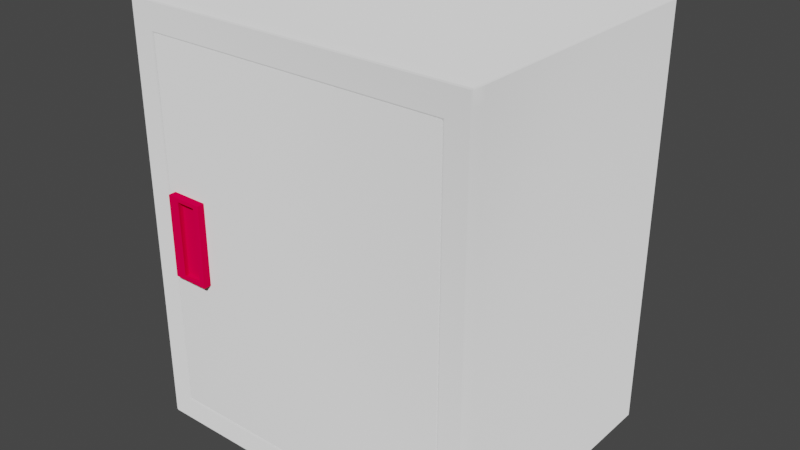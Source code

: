 # Source: Locker_refined_.blend  (saved by Blender 3.6.11; exported with 4.5.12 LTS)
import bpy
from mathutils import Matrix  # noqa: F401  (used for matrix-valued properties, if any)

bpy.ops.wm.read_factory_settings(use_empty=True)
scene = bpy.context.scene
scene.name = 'Scene'

# ---- materials (node trees are filled in below, after node groups)
mat_surface = bpy.data.materials.new('Surface')
mat_surface.use_transparent_shadow = False
mat_surface.diffuse_color = (0.5882, 0.5882, 0.5882, 1.0)
mat_surface.roughness = 0.8586
mat_surface.specular_intensity = 0.0
mat_surface.metallic = 1.0
mat_handle = bpy.data.materials.new('Handle')
mat_handle.use_transparent_shadow = False

# ---- material node trees
mat_surface.use_nodes = True; mat_surface.node_tree.nodes.clear()
_N = mat_surface.node_tree.nodes; _L = mat_surface.node_tree.links
n0 = _N.new('ShaderNodeOutputMaterial'); n0.name = 'Material Output'; n0.location = (300, 300)
n1 = _N.new('ShaderNodeNormalMap'); n1.name = 'Normal Map'; n1.location = (-300, -300)
n1.label = 'Normal/Map'
n2 = _N.new('ShaderNodeBsdfDiffuse'); n2.name = 'Diffuse BSDF'; n2.location = (10, 300)
n2.inputs[1].default_value = 0.8586
_L.new(n2.outputs[0], n0.inputs[0])
_L.new(n1.outputs[0], n2.inputs[2])
n0.is_active_output = True
mat_handle.use_nodes = True; mat_handle.node_tree.nodes.clear()
_N = mat_handle.node_tree.nodes; _L = mat_handle.node_tree.links
n0 = _N.new('ShaderNodeOutputMaterial'); n0.name = 'Material Output'; n0.location = (300, 300)
n1 = _N.new('ShaderNodeBsdfDiffuse'); n1.name = 'Diffuse BSDF'; n1.location = (10, 300)
n1.inputs[0].default_value = (0.8, 0.0, 0.05677, 1.0)
n1.inputs[1].default_value = 0.5
_L.new(n1.outputs[0], n0.inputs[0])
n0.is_active_output = True

# ---- world
world_world = bpy.data.worlds.new('World'); scene.world = world_world
world_world.use_nodes = True; world_world.node_tree.nodes.clear()
_N = world_world.node_tree.nodes; _L = world_world.node_tree.links
n0 = _N.new('ShaderNodeOutputWorld'); n0.name = 'World Output'; n0.location = (300, 300)
n1 = _N.new('ShaderNodeBackground'); n1.name = 'Background'; n1.location = (10, 300)
n1.inputs[0].default_value = (0.05088, 0.05088, 0.05088, 1.0)
_L.new(n1.outputs[0], n0.inputs[0])
n0.is_active_output = True
world_world.color = (0.05088, 0.05088, 0.05088)
world_world.use_sun_shadow = False
world_world.sun_shadow_jitter_overblur = 0.0

# ---- meshes
me_locker_door = bpy.data.meshes.new('Locker Door')
me_locker_door.from_pydata([(-0.8565, -0.02201, -0.5229), (0.0, -0.02201, -0.5229), (0.0, -0.02201, 0.5234), (-0.8565, -0.02201, 0.5234), (-0.8565, 0.02201, -0.524), (0.0, 0.02201, -0.524), (0.0, 0.02201, 0.5234), (-0.8565, 0.02201, 0.5234), (-0.836, -0.00923, -0.116), (-0.836, -0.00923, 0.1167), (-0.7298, -0.00923, 0.1167), (-0.7298, -0.00923, -0.116), (-0.8006, -0.02453, -0.1065), (-0.7593, -0.02734, -0.1065), (-0.7593, -0.02734, 0.1065), (-0.8006, -0.02453, 0.1065), (-0.7298, -0.04358, -0.116), (-0.836, -0.04358, -0.116), (-0.7298, -0.04358, 0.1167), (-0.836, -0.04358, 0.1167), (-0.7469, -0.04358, -0.1044), (-0.8018, -0.04358, -0.1044), (-0.7469, -0.04358, 0.1051), (-0.8018, -0.04358, 0.1051), (-0.7479, -0.03694, -0.1113), (-0.7513, -0.03009, -0.1077), (-0.8073, -0.02618, -0.1074), (-0.8068, -0.0325, -0.1102), (-0.7477, -0.03809, 0.1056), (-0.8068, -0.0325, 0.1102), (-0.8073, -0.02618, 0.1074), (-0.7513, -0.03037, 0.1063)], [], [(2, 6, 7, 3), (3, 7, 4, 0), (1, 2, 3, 0), (7, 6, 5, 4), (0, 4, 5, 1), (31, 14, 13, 25), (19, 9, 8, 17), (16, 11, 10, 18), (18, 10, 9, 19), (11, 8, 9, 10), (17, 8, 11, 16), (16, 20, 21), (21, 17, 16), (18, 19, 23), (23, 22, 18), (26, 30, 29, 27), (20, 24, 25), (25, 13, 12), (12, 26, 27), (25, 12, 27), (20, 16, 18, 22), (20, 22, 28), (28, 24, 20), (23, 29, 30), (30, 15, 14), (23, 30, 14), (14, 31, 28), (23, 14, 28), (22, 23, 28), (21, 20, 25, 27), (28, 31, 25, 24), (29, 23, 21, 27), (12, 15, 30, 26), (23, 19, 17, 21), (1, 5, 6, 2), (15, 12, 13, 14)])
me_locker_door.polygons.foreach_set('use_smooth', [0, 0, 1, 0, 0, 1, 1, 1, 1, 1, 1, 1, 1, 1, 1, 1, 1, 1, 1, 1, 1, 1, 1, 1, 1, 1, 1, 1, 1, 1, 1, 1, 1, 1, 0, 1])
me_locker_door.polygons.foreach_set('material_index', [0, 0, 0, 0, 0, 1, 1, 1, 1, 1, 1, 1, 1, 1, 1, 1, 1, 1, 1, 1, 1, 1, 1, 1, 1, 1, 1, 1, 1, 1, 1, 1, 1, 1, 0, 1])
_k = set([(8, 9), (8, 11), (8, 17), (9, 10), (9, 19), (10, 11), (10, 18), (11, 16), (12, 13), (12, 26), (13, 25), (14, 15), (14, 31), (15, 30), (16, 17), (16, 18), (17, 19), (18, 19), (20, 21), (20, 22), (20, 24), (21, 23), (21, 27), (22, 23), (22, 28), (23, 29), (24, 25), (26, 27), (26, 30), (28, 31), (29, 30)])
me_locker_door.attributes.new('sharp_edge', 'BOOLEAN', 'EDGE').data.foreach_set('value', [ (min(e.vertices), max(e.vertices)) in _k for e in me_locker_door.edges])
_uv = me_locker_door.uv_layers.new(name='UVChannel_1')
_uv.uv.foreach_set('vector', [0.9761, 0.4642, 1.0, 0.4642, 1.0, 0.9284, 0.9761, 0.9284, 0.9284, 0.0, 0.9523, 0.0, 0.9523, 0.5677, 0.9284, 0.5671, 0.4642, 0.5671, 0.4642, 0.0, 0.9284, 0.0, 0.9284, 0.5671, 0.0, 0.0, 0.4642, 0.0, 0.4642, 0.5677, 0.0, 0.5677, 0.9761, -1.036e-08, 1.0, -1.14e-08, 1.0, 0.4642, 0.9761, 0.4642, 0.5695, 0.369, 0.5739, 0.3688, 0.5739, 0.4846, 0.5696, 0.4853, 0.5337, 0.3683, 0.552, 0.3686, 0.552, 0.4948, 0.5337, 0.4946, 0.5337, 0.4947, 0.5154, 0.4949, 0.5154, 0.3685, 0.5337, 0.3683, 0.552, 0.4881, 0.5706, 0.4881, 0.5706, 0.5458, 0.552, 0.5458, 0.4577, 0.4948, 0.4, 0.4948, 0.4, 0.3683, 0.4577, 0.3683, 0.4, 0.4948, 0.4187, 0.4948, 0.4187, 0.5525, 0.4, 0.5525, 0.4577, 0.4948, 0.467, 0.4885, 0.4968, 0.4885, 0.4968, 0.4885, 0.5154, 0.4948, 0.4577, 0.4948, 0.4577, 0.3683, 0.5154, 0.3683, 0.4968, 0.3746, 0.4968, 0.3746, 0.467, 0.3746, 0.4577, 0.3683, 0.552, 0.4866, 0.552, 0.3699, 0.5554, 0.3683, 0.5554, 0.4881, 0.4392, 0.4948, 0.4421, 0.4992, 0.4392, 0.5027, 0.4258, 0.4973, 0.4274, 0.5016, 0.4289, 0.524, 0.4289, 0.524, 0.4279, 0.5276, 0.4244, 0.5274, 0.4258, 0.4973, 0.4289, 0.524, 0.4244, 0.5274, 0.467, 0.4885, 0.4577, 0.4948, 0.4577, 0.3683, 0.467, 0.3746, 0.5619, 0.4827, 0.5619, 0.369, 0.5649, 0.3688, 0.5649, 0.3688, 0.5655, 0.4865, 0.5619, 0.4827, 0.4577, 0.5048, 0.4558, 0.498, 0.4577, 0.4948, 0.4383, 0.4948, 0.4392, 0.4984, 0.4377, 0.5209, 0.4289, 0.4978, 0.4383, 0.4948, 0.4377, 0.5209, 0.4377, 0.5209, 0.4361, 0.5252, 0.4319, 0.5272, 0.4289, 0.4978, 0.4377, 0.5209, 0.4319, 0.5272, 0.4289, 0.5276, 0.4289, 0.4978, 0.4319, 0.5272, 0.4187, 0.5246, 0.4187, 0.4948, 0.4258, 0.4973, 0.4244, 0.5274, 0.5649, 0.3688, 0.5694, 0.3683, 0.5695, 0.4845, 0.5655, 0.4865, 0.5554, 0.3683, 0.5619, 0.3712, 0.5619, 0.485, 0.5554, 0.4881, 0.5964, 0.4846, 0.5964, 0.3688, 0.6, 0.3683, 0.6, 0.4851, 0.4968, 0.3746, 0.5154, 0.3683, 0.5154, 0.4948, 0.4968, 0.4885, 0.9761, 0.5671, 0.9523, 0.5677, 0.9523, 0.0, 0.9761, 0.0, 0.5964, 0.3688, 0.5964, 0.4846, 0.5739, 0.4846, 0.5739, 0.3688])
me_locker_door.materials.append(mat_surface)
me_locker_door.materials.append(mat_handle)
me_locker_door.update()
me_locker_door.normals_split_custom_set([tuple(v) for v in zip(*[iter([0.0, 0.0, 1.0, 0.0, 0.0, 1.0, 0.0, 0.0, 1.0, 0.0, 0.0, 1.0, -1.0, 5.091e-07, 0.0, -1.0, 5.091e-07, 0.0, -1.0, 5.091e-07, 0.0, -1.0, 5.091e-07, 0.0, 0.0, -1.0, -8.522e-08, 0.0, -1.0, -8.522e-08, 0.0, -1.0, -8.522e-08, 0.0, -1.0, -8.522e-08, 0.0, 1.0, 5.606e-08, 0.0, 1.0, 5.606e-08, 0.0, 1.0, 5.606e-08, 0.0, 1.0, 5.606e-08, 0.0, -0.02507, -0.9997, 0.0, -0.02507, -0.9997, 0.0, -0.02507, -0.9997, 0.0, -0.02507, -0.9997, -0.6699, -0.7425, -0.0002225, -0.2125, -0.9772, 7.107e-07, -0.2051, -0.9787, -0.0006187, -0.7069, -0.7073, -0.001613, -1.0, 0.0, 0.0, -1.0, 0.0, 0.0, -1.0, 0.0, 0.0, -1.0, 0.0, 0.0, 1.0, 0.0, 0.0, 1.0, 0.0, 0.0, 1.0, 0.0, 0.0, 1.0, 0.0, 0.0, 0.0, 0.0, 1.0, 0.0, 0.0, 1.0, 0.0, 0.0, 1.0, 0.0, 0.0, 1.0, 0.0, 1.0, 0.0, 0.0, 1.0, 0.0, 0.0, 1.0, 0.0, 0.0, 1.0, 0.0, 0.0, 0.0, -1.0, 0.0, 0.0, -1.0, 0.0, 0.0, -1.0, 0.0, 0.0, -1.0, 0.0, -1.0, 0.0, 0.0, -1.0, 0.0, 0.0, -1.0, 0.0, 0.0, -1.0, 0.0, 0.0, -1.0, 0.0, 0.0, -1.0, 0.0, 0.0, -1.0, 3.845e-08, 0.0, -1.0, 7.873e-08, 0.0, -1.0, 2.138e-07, 0.0, -1.0, 2.138e-07, 0.0, -1.0, 0.0, 0.0, -1.0, 3.845e-08, 0.9979, 0.06427, 0.0, 0.9979, 0.06427, 0.0, 0.9697, 0.2441, 0.0, 0.9706, 0.2405, 0.0, 0.3158, 0.3511, 0.8815, 0.9114, 0.3511, 0.2144, 0.2116, 0.1891, 0.9589, 0.2116, 0.1891, 0.9589, -0.0325, -0.4781, 0.8777, -0.02441, -0.4049, 0.914, -0.02441, -0.4049, 0.914, -0.02726, -0.4016, 0.9154, -0.02031, -0.05121, 0.9985, 0.2116, 0.1891, 0.9589, -0.02441, -0.4049, 0.914, -0.02031, -0.05121, 0.9985, 0.0, -1.0, 0.0, 0.0, -1.0, 0.0, 0.0, -1.0, 3.845e-08, 0.0, -1.0, 0.0, -0.9901, -0.14, 1.739e-07, -0.9901, -0.14, 0.0, -0.9562, -0.2926, -0.0002254, -0.9562, -0.2926, -0.0002254, -0.9436, -0.3312, -0.001051, -0.9901, -0.14, 1.739e-07, -0.1431, 0.07821, -0.9866, -0.8928, -0.2274, -0.3889, -0.3037, -0.05028, -0.9515, -0.3037, -0.05028, -0.9515, -0.02729, -0.4015, -0.9155, -0.00146, 0.08331, -0.9965, -0.1431, 0.07821, -0.9866, -0.3037, -0.05028, -0.9515, -0.00146, 0.08331, -0.9965, -0.00146, 0.08331, -0.9965, 0.006038, 0.09047, -0.9959, 0.0009755, 0.08829, -0.9961, -0.1431, 0.07821, -0.9866, -0.00146, 0.08331, -0.9965, 0.0009755, 0.08829, -0.9961, 0.0, 0.08973, -0.996, -0.1431, 0.07821, -0.9866, 0.0009755, 0.08829, -0.9961, -1.076e-05, 0.4613, 0.8873, 0.3158, 0.3511, 0.8815, 0.2116, 0.1891, 0.9589, -0.02031, -0.05121, 0.9985, -0.9562, -0.2926, -0.0002254, -0.6699, -0.7425, -0.0002225, -0.7069, -0.7073, -0.001613, -0.9436, -0.3312, -0.001051, 0.9697, 0.2441, 0.0, 0.9104, 0.4136, 0.0, 0.9104, 0.4136, 0.0, 0.9706, 0.2405, 0.0, 0.0937, -0.9956, 0.0, 0.0937, -0.9956, 0.0, 0.2404, -0.9707, 0.0, 0.2404, -0.9707, 0.0, 0.0, -1.0, 2.138e-07, 0.0, -1.0, 7.873e-08, 0.0, -1.0, 0.0, 0.0, -1.0, 0.0, 1.0, 0.0, 0.0, 1.0, 0.0, 0.0, 1.0, 0.0, 0.0, 1.0, 0.0, 0.0, 0.0937, -0.9956, 0.0, 0.0937, -0.9956, 0.0, -0.2051, -0.9787, -0.0006187, -0.2125, -0.9772, 7.107e-07])] * 3)])
me_locker_wall = bpy.data.meshes.new('Locker Wall')
me_locker_wall.from_pydata([(-0.5, -0.382, 0.0), (-0.5, 0.418, 0.0), (0.5, 0.418, 0.0), (0.5, -0.382, 0.0), (-0.5, -0.382, 1.2), (0.5, -0.382, 1.2), (0.5, 0.418, 1.2), (-0.5, 0.418, 1.2), (0.4693, -0.382, 0.03162), (-0.4696, -0.382, 0.03162), (0.4693, -0.382, 1.158), (-0.4696, -0.382, 1.158), (0.4693, 0.378, 0.03162), (-0.4696, 0.378, 0.03162), (0.4693, 0.378, 1.158), (-0.4696, 0.378, 1.158), (0.4693, -0.382, 1.2), (-0.4696, -0.382, 0.0), (-0.5, -0.382, 0.03162), (-0.5, 0.418, 0.03162), (0.5, 0.418, 0.03162), (0.5, -0.382, 0.03162), (-0.5, -0.382, 1.158), (-0.5, 0.418, 1.158), (0.5, 0.418, 1.158), (0.5, -0.382, 1.158), (-0.4696, -0.382, 1.2), (0.4693, -0.382, 0.0), (0.4693, 0.418, 0.0), (-0.4696, 0.418, 0.0), (0.4693, 0.418, 1.2), (-0.4696, 0.418, 1.2), (-0.4696, 0.418, 1.158), (-0.4696, 0.418, 0.03162), (0.4693, 0.418, 1.158), (0.4693, 0.418, 0.03162), (0.5, -0.342, 0.0), (-0.5, -0.342, 0.0), (0.5, -0.342, 1.2), (-0.5, -0.342, 1.2), (-0.5, -0.342, 0.03162), (0.5, -0.342, 0.03162), (-0.5, -0.342, 1.158), (0.5, -0.342, 1.158), (0.4693, -0.342, 0.0), (-0.4696, -0.342, 0.0), (0.4693, -0.342, 1.2), (-0.4696, -0.342, 1.2), (0.4693, -0.342, 0.03162), (-0.4696, -0.342, 0.03162), (0.4693, -0.342, 1.158), (-0.4696, -0.342, 1.158), (0.4293, -0.382, 0.07162), (-0.4296, -0.382, 0.07162), (0.4293, -0.382, 1.118), (-0.4296, -0.382, 1.118), (-0.4296, -0.342, 0.07162), (0.4293, -0.342, 0.07162), (0.4293, -0.342, 1.118), (-0.4296, -0.342, 1.118)], [], [(10, 11, 55, 54), (6, 24, 34, 30), (49, 51, 59, 56), (22, 11, 26, 4), (16, 46, 47, 26), (40, 18, 22, 42), (10, 25, 5, 16), (19, 33, 29, 1), (8, 27, 3, 21), (18, 9, 11, 22), (13, 12, 14, 15), (11, 9, 53, 55), (36, 44, 28, 2), (50, 48, 57, 58), (38, 43, 24, 6), (38, 6, 30, 46), (37, 40, 19, 1), (28, 44, 45, 29), (26, 47, 39, 4), (41, 21, 3, 36), (17, 9, 18, 0), (42, 22, 4, 39), (23, 32, 33, 19), (43, 25, 21, 41), (25, 10, 8, 21), (29, 45, 37, 1), (26, 11, 10, 16), (27, 8, 9, 17), (44, 27, 17, 45), (45, 17, 0, 37), (46, 30, 31, 47), (47, 31, 7, 39), (29, 33, 35, 28), (31, 32, 23, 7), (33, 32, 34, 35), (35, 34, 24, 20), (30, 34, 32, 31), (28, 35, 20, 2), (24, 43, 41, 20), (23, 42, 39, 7), (20, 41, 36, 2), (0, 18, 40, 37), (5, 38, 46, 16), (5, 25, 43, 38), (3, 27, 44, 36), (19, 40, 42, 23), (14, 50, 51, 15), (15, 51, 49, 13), (13, 49, 48, 12), (12, 48, 50, 14), (57, 52, 54, 58), (56, 53, 52, 57), (59, 55, 53, 56), (58, 54, 55, 59), (48, 49, 56, 57), (51, 50, 58, 59), (8, 10, 54, 52), (9, 8, 52, 53)])
me_locker_wall.polygons.foreach_set('use_smooth', [0, 1, 0, 0, 1, 1, 0, 1, 0, 0, 0, 0, 1, 0, 1, 1, 1, 1, 1, 1, 0, 1, 1, 1, 0, 1, 0, 0, 1, 1, 1, 1, 1, 1, 1, 1, 1, 1, 1, 1, 1, 1, 1, 1, 1, 1, 0, 0, 0, 0, 0, 0, 0, 0, 0, 0, 0, 0])
_k = set([(0, 37), (1, 19), (1, 29), (1, 37), (2, 20), (2, 28), (2, 36), (3, 36), (4, 39), (5, 38), (6, 24), (6, 30), (6, 38), (7, 23), (7, 31), (7, 39), (19, 23), (20, 24), (28, 29), (30, 31)])
me_locker_wall.attributes.new('sharp_edge', 'BOOLEAN', 'EDGE').data.foreach_set('value', [ (min(e.vertices), max(e.vertices)) in _k for e in me_locker_wall.edges])
_uv = me_locker_wall.uv_layers.new(name='UVChannel_1')
_uv.uv.foreach_set('vector', [0.008202, 0.0111, 0.2593, 0.0111, 0.2486, 0.0218, 0.0189, 0.0218, 0.5349, 0.0, 0.5349, 0.0111, 0.5267, 0.0111, 0.5267, 0.0, 0.4279, 0.6223, 0.4279, 0.3209, 0.4386, 0.3316, 0.4386, 0.6116, 0.2675, 0.0111, 0.2593, 0.0111, 0.2593, 0.0, 0.2675, 0.0, 0.6205, 0.6305, 0.6312, 0.6305, 0.6312, 0.8817, 0.6205, 0.8817, 0.0107, 0.6334, 0.0, 0.6334, 0.0, 0.3321, 0.0107, 0.3321, 0.008202, 0.0111, 0.0, 0.0111, 0.0, 0.0, 0.008202, 0.0, 0.2675, 0.3125, 0.2756, 0.3125, 0.2756, 0.3209, 0.2675, 0.3209, 0.008202, 0.3125, 0.008202, 0.3209, 0.0, 0.3209, 0.0, 0.3125, 0.2675, 0.3125, 0.2593, 0.3125, 0.2593, 0.0111, 0.2675, 0.0111, 0.786, 0.3014, 0.5349, 0.3014, 0.5349, 0.0, 0.786, 0.0, 0.2593, 0.0111, 0.2593, 0.3125, 0.2486, 0.3018, 0.2486, 0.0218, 0.0107, 0.9094, 0.0107, 0.9011, 0.214, 0.9011, 0.214, 0.9094, 0.6791, 0.3209, 0.6791, 0.6223, 0.6684, 0.6116, 0.6684, 0.3316, 0.4172, 0.3209, 0.4172, 0.3321, 0.214, 0.3321, 0.214, 0.3209, 0.6312, 0.6223, 0.8345, 0.6223, 0.8345, 0.6305, 0.6312, 0.6305, 0.0107, 0.6419, 0.0107, 0.6334, 0.214, 0.6334, 0.214, 0.6419, 0.214, 0.9011, 0.0107, 0.9011, 0.0107, 0.65, 0.214, 0.65, 0.6205, 0.8817, 0.6312, 0.8817, 0.6312, 0.8898, 0.6205, 0.8898, 0.4172, 0.6334, 0.4279, 0.6334, 0.4279, 0.6419, 0.4172, 0.6419, 0.2593, 0.3209, 0.2593, 0.3125, 0.2675, 0.3125, 0.2675, 0.3209, 0.0107, 0.3321, 0.0, 0.3321, 0.0, 0.3209, 0.0107, 0.3209, 0.2675, 0.0111, 0.2756, 0.0111, 0.2756, 0.3125, 0.2675, 0.3125, 0.4172, 0.3321, 0.4279, 0.3321, 0.4279, 0.6334, 0.4172, 0.6334, 0.0, 0.0111, 0.008202, 0.0111, 0.008202, 0.3125, 0.0, 0.3125, 0.214, 0.65, 0.0107, 0.65, 0.0107, 0.6419, 0.214, 0.6419, 0.2593, 0.0, 0.2593, 0.0111, 0.008202, 0.0111, 0.008202, 0.0, 0.008202, 0.3209, 0.008202, 0.3125, 0.2593, 0.3125, 0.2593, 0.3209, 0.0107, 0.9011, 2.345e-08, 0.9011, 1.247e-08, 0.65, 0.0107, 0.65, 0.0107, 0.65, 1.247e-08, 0.65, 1.212e-08, 0.6419, 0.0107, 0.6419, 0.6312, 0.6305, 0.8345, 0.6305, 0.8345, 0.8817, 0.6312, 0.8817, 0.6312, 0.8817, 0.8345, 0.8817, 0.8345, 0.8898, 0.6312, 0.8898, 0.2756, 0.3209, 0.2756, 0.3125, 0.5267, 0.3125, 0.5267, 0.3209, 0.2756, 0.0, 0.2756, 0.0111, 0.2675, 0.0111, 0.2675, 0.0, 0.2756, 0.3125, 0.2756, 0.0111, 0.5267, 0.0111, 0.5267, 0.3125, 0.5267, 0.3125, 0.5267, 0.0111, 0.5349, 0.0111, 0.5349, 0.3125, 0.5267, 0.0, 0.5267, 0.0111, 0.2756, 0.0111, 0.2756, 0.0, 0.5267, 0.3209, 0.5267, 0.3125, 0.5349, 0.3125, 0.5349, 0.3209, 0.214, 0.3321, 0.4172, 0.3321, 0.4172, 0.6334, 0.214, 0.6334, 0.214, 0.3321, 0.0107, 0.3321, 0.0107, 0.3209, 0.214, 0.3209, 0.214, 0.6334, 0.4172, 0.6334, 0.4172, 0.6419, 0.214, 0.6419, 0.0, 0.6419, 0.0, 0.6334, 0.0107, 0.6334, 0.0107, 0.6419, 0.6205, 0.6223, 0.6312, 0.6223, 0.6312, 0.6305, 0.6205, 0.6305, 0.4279, 0.3209, 0.4279, 0.3321, 0.4172, 0.3321, 0.4172, 0.3209, 2.381e-08, 0.9094, 2.345e-08, 0.9011, 0.0107, 0.9011, 0.0107, 0.9094, 0.214, 0.6334, 0.0107, 0.6334, 0.0107, 0.3321, 0.214, 0.3321, 0.4065, 0.893, 0.214, 0.893, 0.214, 0.6419, 0.4065, 0.6419, 0.6791, 0.3209, 0.8716, 0.3209, 0.8716, 0.6223, 0.6791, 0.6223, 0.8074, 3.411e-09, 1.0, 3.857e-09, 1.0, 0.2511, 0.8074, 0.2511, 0.6205, 0.9237, 0.4279, 0.9237, 0.4279, 0.6223, 0.6205, 0.6223, 0.7967, 0.28, 0.786, 0.28, 0.786, 0.0, 0.7967, 0.0, 0.8452, 0.8521, 0.8345, 0.8521, 0.8345, 0.6223, 0.8452, 0.6223, 0.7967, 0.0, 0.8074, 0.0, 0.8074, 0.28, 0.7967, 0.28, 0.8559, 0.8521, 0.8452, 0.8521, 0.8452, 0.6223, 0.8559, 0.6223, 0.6791, 0.6223, 0.4279, 0.6223, 0.4386, 0.6116, 0.6684, 0.6116, 0.4279, 0.3209, 0.6791, 0.3209, 0.6684, 0.3316, 0.4386, 0.3316, 0.008202, 0.3125, 0.008202, 0.0111, 0.0189, 0.0218, 0.0189, 0.3018, 0.2593, 0.3125, 0.008202, 0.3125, 0.0189, 0.3018, 0.2486, 0.3018])
me_locker_wall.materials.append(mat_surface)
me_locker_wall.update()
me_locker_wall.normals_split_custom_set([tuple(v) for v in zip(*[iter([0.0, -1.0, 0.0, 0.0, -1.0, 0.0, 0.0, -1.0, 0.0, 0.0, -1.0, 0.0, 0.0, 1.0, 0.0, 0.0, 1.0, 0.0, 0.0, 1.0, 0.0, 0.0, 1.0, 0.0, 0.0, 1.0, 0.0, 0.0, 1.0, 0.0, 0.0, 1.0, 0.0, 0.0, 1.0, 0.0, 0.0, -1.0, 0.0, 0.0, -1.0, 0.0, 0.0, -1.0, 0.0, 0.0, -1.0, 0.0, 0.0, 0.0, 1.0, 0.0, 0.0, 1.0, 0.0, 0.0, 1.0, 0.0, 0.0, 1.0, -1.0, 0.0, 0.0, -1.0, 0.0, 0.0, -1.0, 0.0, 0.0, -1.0, 0.0, 0.0, 0.0, -1.0, 0.0, 0.0, -1.0, 0.0, 0.0, -1.0, 0.0, 0.0, -1.0, 0.0, 0.0, 1.0, 0.0, 0.0, 1.0, 0.0, 0.0, 1.0, 0.0, 0.0, 1.0, 0.0, 0.0, -1.0, 0.0, 0.0, -1.0, 0.0, 0.0, -1.0, 0.0, 0.0, -1.0, 0.0, 0.0, -1.0, 0.0, 0.0, -1.0, 0.0, 0.0, -1.0, 0.0, 0.0, -1.0, 0.0, 0.0, -1.0, 0.0, 0.0, -1.0, 0.0, 0.0, -1.0, 0.0, 0.0, -1.0, 0.0, 0.0, -1.0, 0.0, 0.0, -1.0, 0.0, 0.0, -1.0, 0.0, 0.0, -1.0, 0.0, 0.0, 0.0, -1.0, 0.0, 0.0, -1.0, 0.0, 0.0, -1.0, 0.0, 0.0, -1.0, 0.0, 1.0, 0.0, 0.0, 1.0, 0.0, 0.0, 1.0, 0.0, 0.0, 1.0, 0.0, 1.0, 0.0, 0.0, 1.0, 0.0, 0.0, 1.0, 0.0, 0.0, 1.0, 0.0, 0.0, 0.0, 0.0, 1.0, 0.0, 0.0, 1.0, 0.0, 0.0, 1.0, 0.0, 0.0, 1.0, -1.0, 0.0, 0.0, -1.0, 0.0, 0.0, -1.0, 0.0, 0.0, -1.0, 0.0, 0.0, 0.0, 0.0, -1.0, 0.0, 0.0, -1.0, 0.0, 0.0, -1.0, 0.0, 0.0, -1.0, 0.0, 0.0, 1.0, 0.0, 0.0, 1.0, 0.0, 0.0, 1.0, 0.0, 0.0, 1.0, 1.0, 0.0, 0.0, 1.0, 0.0, 0.0, 1.0, 0.0, 0.0, 1.0, 0.0, 0.0, 0.0, -1.0, 0.0, 0.0, -1.0, 0.0, 0.0, -1.0, 0.0, 0.0, -1.0, 0.0, -1.0, 0.0, 0.0, -1.0, 0.0, 0.0, -1.0, 0.0, 0.0, -1.0, 0.0, 0.0, 0.0, 1.0, 0.0, 0.0, 1.0, 0.0, 0.0, 1.0, 0.0, 0.0, 1.0, 0.0, 1.0, 0.0, 0.0, 1.0, 0.0, 0.0, 1.0, 0.0, 0.0, 1.0, 0.0, 0.0, 0.0, -1.0, 0.0, 0.0, -1.0, 0.0, 0.0, -1.0, 0.0, 0.0, -1.0, 0.0, 0.0, 0.0, -1.0, 0.0, 0.0, -1.0, 0.0, 0.0, -1.0, 0.0, 0.0, -1.0, 0.0, -1.0, 0.0, 0.0, -1.0, 0.0, 0.0, -1.0, 0.0, 0.0, -1.0, 0.0, 0.0, -1.0, 0.0, 0.0, -1.0, 0.0, 0.0, -1.0, 0.0, 0.0, -1.0, 0.0, 0.0, 0.0, -1.0, 0.0, 0.0, -1.0, 0.0, 0.0, -1.0, 0.0, 0.0, -1.0, 0.0, 0.0, -1.0, 0.0, 0.0, -1.0, 0.0, 0.0, -1.0, 0.0, 0.0, -1.0, 0.0, 0.0, 1.0, 0.0, 0.0, 1.0, 0.0, 0.0, 1.0, 0.0, 0.0, 1.0, 0.0, 0.0, 1.0, 0.0, 0.0, 1.0, 0.0, 0.0, 1.0, 0.0, 0.0, 1.0, 0.0, 1.0, 0.0, 0.0, 1.0, 0.0, 0.0, 1.0, 0.0, 0.0, 1.0, 0.0, 0.0, 1.0, 0.0, 0.0, 1.0, 0.0, 0.0, 1.0, 0.0, 0.0, 1.0, 0.0, 0.0, 1.0, 0.0, 0.0, 1.0, 0.0, 0.0, 1.0, 0.0, 0.0, 1.0, 0.0, 0.0, 1.0, 0.0, 0.0, 1.0, 0.0, 0.0, 1.0, 0.0, 0.0, 1.0, 0.0, 0.0, 1.0, 0.0, 0.0, 1.0, 0.0, 0.0, 1.0, 0.0, 0.0, 1.0, 0.0, 0.0, 1.0, 0.0, 0.0, 1.0, 0.0, 0.0, 1.0, 0.0, 0.0, 1.0, 0.0, 1.0, 0.0, 0.0, 1.0, 0.0, 0.0, 1.0, 0.0, 0.0, 1.0, 0.0, 0.0, -1.0, 0.0, 0.0, -1.0, 0.0, 0.0, -1.0, 0.0, 0.0, -1.0, 0.0, 0.0, 1.0, 0.0, 0.0, 1.0, 0.0, 0.0, 1.0, 0.0, 0.0, 1.0, 0.0, 0.0, -1.0, 0.0, 0.0, -1.0, 0.0, 0.0, -1.0, 0.0, 0.0, -1.0, 0.0, 0.0, 0.0, 0.0, 1.0, 0.0, 0.0, 1.0, 0.0, 0.0, 1.0, 0.0, 0.0, 1.0, 1.0, 0.0, 0.0, 1.0, 0.0, 0.0, 1.0, 0.0, 0.0, 1.0, 0.0, 0.0, 0.0, 0.0, -1.0, 0.0, 0.0, -1.0, 0.0, 0.0, -1.0, 0.0, 0.0, -1.0, -1.0, 0.0, 0.0, -1.0, 0.0, 0.0, -1.0, 0.0, 0.0, -1.0, 0.0, 0.0, 0.0, 0.0, -1.0, 0.0, 0.0, -1.0, 0.0, 0.0, -1.0, 0.0, 0.0, -1.0, 1.0, -7.346e-08, 0.0, 1.0, -7.346e-08, 0.0, 1.0, -7.346e-08, 0.0, 1.0, -7.346e-08, 0.0, 0.0, 0.0, 1.0, 0.0, 0.0, 1.0, 0.0, 0.0, 1.0, 0.0, 0.0, 1.0, -1.0, 0.0, 0.0, -1.0, 0.0, 0.0, -1.0, 0.0, 0.0, -1.0, 0.0, 0.0, -1.0, 0.0, 0.0, -1.0, 0.0, 0.0, -1.0, 0.0, 0.0, -1.0, 0.0, 0.0, 0.0, 0.0, 1.0, 0.0, 0.0, 1.0, 0.0, 0.0, 1.0, 0.0, 0.0, 1.0, 1.0, 0.0, 0.0, 1.0, 0.0, 0.0, 1.0, 0.0, 0.0, 1.0, 0.0, 0.0, 0.0, 0.0, -1.0, 0.0, 0.0, -1.0, 0.0, 0.0, -1.0, 0.0, 0.0, -1.0, 0.0, 1.0, 0.0, 0.0, 1.0, 0.0, 0.0, 1.0, 0.0, 0.0, 1.0, 0.0, 0.0, 1.0, 0.0, 0.0, 1.0, 0.0, 0.0, 1.0, 0.0, 0.0, 1.0, 0.0, 0.0, -1.0, 0.0, 0.0, -1.0, 0.0, 0.0, -1.0, 0.0, 0.0, -1.0, 0.0, 0.0, -1.0, 0.0, 0.0, -1.0, 0.0, 0.0, -1.0, 0.0, 0.0, -1.0, 0.0])] * 3)])

# ---- objects
ob_door = bpy.data.objects.new('Door', me_locker_door)
ob_wall = bpy.data.objects.new('Wall', me_locker_wall)

# ---- transforms, parenting, visibility, modifiers, constraints
ob_door.location = (0.4282, -0.359, 0.5962)
ob_door.color = (0.8, 0.8, 0.8, 1.0)
_m = ob_door.modifiers.new('Bevel', 'BEVEL')
_m.width = 0.004
_m.width_pct = 0.004
_m.segments = 2
ob_wall.location = (0.0, 0.0, 0.0)
ob_wall.color = (0.8, 0.8, 0.8, 1.0)
_m = ob_wall.modifiers.new('Bevel', 'BEVEL')
_m.width = 0.005
_m.width_pct = 0.005
_m.segments = 2

# ---- collection membership
scene.collection.objects.link(ob_door)
scene.collection.objects.link(ob_wall)

# ---- scene / render settings (as saved in the file)
scene.frame_start = 1; scene.frame_end = 250; scene.frame_set(1)
scene.render.engine = 'BLENDER_EEVEE_NEXT'
scene.render.fps = 30
scene.cycles.sampling_pattern = 'TABULATED_SOBOL'
scene.view_settings.view_transform = 'Filmic'
bpy.context.view_layer.update()

# ---- added for rendering (the .blend has no active camera and no usable light): camera, sun
cam_auto = bpy.data.cameras.new('AutoCamera')
cam_auto.lens = 50.0
cam_auto.sensor_width = 36.0
cam_auto.clip_end = 1000.0
ob_auto_camera = bpy.data.objects.new('AutoCamera', cam_auto)
scene.collection.objects.link(ob_auto_camera)
ob_auto_camera.location = (1.63253, -1.95134, 1.90603)
ob_auto_camera.rotation_euler = (1.09748, -7.21219e-08, 0.694738)
scene.camera = ob_auto_camera
light_auto_sun = bpy.data.lights.new('AutoSun', 'SUN')
light_auto_sun.energy = 3.0
light_auto_sun.angle = 0.0523599
ob_auto_sun = bpy.data.objects.new('AutoSun', light_auto_sun)
scene.collection.objects.link(ob_auto_sun)
ob_auto_sun.rotation_euler = (0.872665, 0.174533, 0.523599)
bpy.context.view_layer.update()
